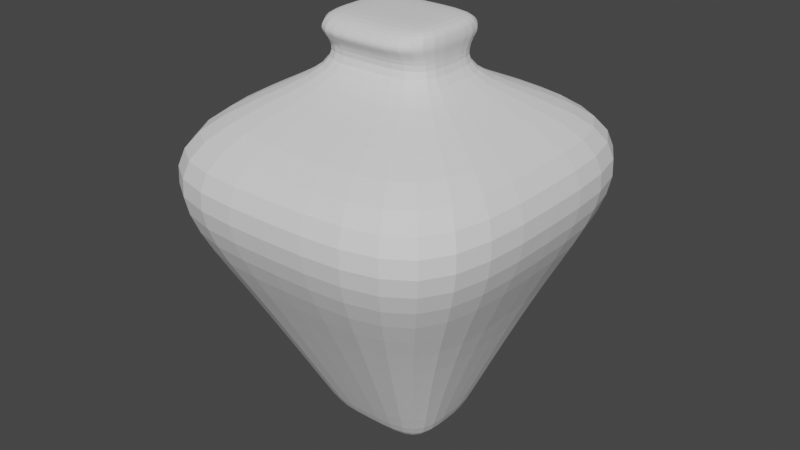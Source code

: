 # Source: Vase_1.blend  (saved by Blender 4.2.66; exported with 4.5.12 LTS)
import bpy
from mathutils import Matrix  # noqa: F401  (used for matrix-valued properties, if any)

bpy.ops.wm.read_factory_settings(use_empty=True)
scene = bpy.context.scene
scene.name = 'Scene'

# ---- collections
col_collection = bpy.data.collections.new('Collection'); scene.collection.children.link(col_collection)

# ---- world
world_world = bpy.data.worlds.new('World'); scene.world = world_world
world_world.use_nodes = True; world_world.node_tree.nodes.clear()
_N = world_world.node_tree.nodes; _L = world_world.node_tree.links
n0 = _N.new('ShaderNodeOutputWorld'); n0.name = 'World Output'; n0.location = (300, 300)
n1 = _N.new('ShaderNodeBackground'); n1.name = 'Background'; n1.location = (10, 300)
n1.inputs[0].default_value = (0.05088, 0.05088, 0.05088, 1.0)
_L.new(n1.outputs[0], n0.inputs[0])
n0.is_active_output = True
world_world.color = (0.05088, 0.05088, 0.05088)
world_world.use_sun_shadow = False
world_world.sun_shadow_jitter_overblur = 0.0

# ---- meshes
me_cube_001 = bpy.data.meshes.new('Cube.001')
me_cube_001.from_pydata([(-2.335, -1.447, -3.526), (-2.313, 0.0, -3.526), (0.0, -1.469, -3.526), (0.0, -1.469, 0.5356), (0.0, 0.0, -3.526), (0.0, -1.994, 0.985), (-2.313, 0.0, 0.5356), (-2.324, -1.458, 0.5357), (-7.008, -6.138, -0.7514), (0.0, -6.138, -0.7517), (-7.008, 0.0, -0.7517), (-6.886, -6.031, 0.03878), (0.0, -6.031, 0.03831), (-6.886, 0.0, 0.03831), (0.0, -4.557, -1.624), (-5.203, 0.0, -1.624), (-5.203, -4.557, -1.625), (0.0, -1.469, 0.8655), (0.0, -1.469, 1.179), (-2.313, 0.0, 0.8655), (-2.323, -1.459, 0.8656), (-2.5, 0.0, 0.9755), (-2.44, -1.929, 0.9839), (-2.4, -1.907, 1.066), (-2.313, 0.0, 1.179), (0.0, 0.0, 1.179), (-2.322, -1.46, 1.179), (-2.5, 0.0, 1.058), (0.0, -1.932, 1.065), (0.0, -1.81, -3.316), (-2.632, 0.0, -3.316), (-2.652, -1.79, -3.316)], [], [(11, 7, 6, 13), (1, 4, 2, 0), (6, 7, 20, 19), (12, 3, 7, 11), (14, 9, 8, 16), (16, 8, 10, 15), (9, 12, 11, 8), (8, 11, 13, 10), (31, 16, 15, 30), (29, 14, 16, 31), (19, 20, 22, 21), (7, 3, 17, 20), (27, 23, 26, 24), (20, 17, 5, 22), (23, 28, 18, 26), (25, 24, 26, 18), (22, 5, 28, 23), (21, 22, 23, 27), (2, 29, 31, 0), (0, 31, 30, 1)])
_uv = me_cube_001.uv_layers.new(name='UVMap')
_uv.uv.foreach_set('vector', [0.5619, 0.0, 0.625, 0.0, 0.625, 0.25, 0.5619, 0.25, 0.125, 0.5, 0.375, 0.5, 0.375, 0.75, 0.125, 0.75, 0.625, 0.25, 0.625, 0.0, 0.625, 0.0, 0.625, 0.25, 0.5619, 0.75, 0.625, 0.75, 0.625, 1.0, 0.5619, 1.0, 0.4375, 0.75, 0.5, 0.75, 0.5, 1.0, 0.4375, 1.0, 0.4375, 0.0, 0.5, 0.0, 0.5, 0.25, 0.4375, 0.25, 0.5, 0.75, 0.5619, 0.75, 0.5619, 1.0, 0.5, 1.0, 0.5, 0.0, 0.5619, 0.0, 0.5619, 0.25, 0.5, 0.25, 0.3819, 0.0, 0.4375, 0.0, 0.4375, 0.25, 0.3819, 0.25, 0.3819, 0.75, 0.4375, 0.75, 0.4375, 1.0, 0.3819, 1.0, 0.625, 0.25, 0.625, 0.0, 0.625, 0.0, 0.625, 0.25, 0.625, 1.0, 0.625, 0.75, 0.625, 0.75, 0.625, 1.0, 0.625, 0.25, 0.625, 0.0, 0.625, 0.0, 0.625, 0.25, 0.625, 1.0, 0.625, 0.75, 0.625, 0.75, 0.625, 1.0, 0.625, 1.0, 0.625, 0.75, 0.625, 0.75, 0.625, 1.0, 0.625, 0.5, 0.875, 0.5, 0.875, 0.75, 0.625, 0.75, 0.625, 1.0, 0.625, 0.75, 0.625, 0.75, 0.625, 1.0, 0.625, 0.25, 0.625, 0.0, 0.625, 0.0, 0.625, 0.25, 0.375, 0.75, 0.3819, 0.75, 0.3819, 1.0, 0.375, 1.0, 0.375, 0.0, 0.3819, 0.0, 0.3819, 0.25, 0.375, 0.25])
me_cube_001.update()

# ---- objects
ob_vase_1 = bpy.data.objects.new('Vase_1', me_cube_001)

# ---- transforms, parenting, visibility, modifiers, constraints
ob_vase_1.location = (0.0, 0.0, 0.0)
ob_vase_1.scale = (0.1705, 0.2037, 0.6201)
_m = ob_vase_1.modifiers.new('Mirror', 'MIRROR')
_m.use_axis = (True, True, False)
_m.use_clip = True
_m = ob_vase_1.modifiers.new('Subdivision', 'SUBSURF')
_m.levels = 2

# ---- collection membership
col_collection.objects.link(ob_vase_1)

# ---- scene / render settings (as saved in the file)
scene.frame_start = 0; scene.frame_end = 0; scene.frame_set(0)
scene.render.engine = 'BLENDER_EEVEE_NEXT'
scene.cycles.sampling_pattern = 'TABULATED_SOBOL'
scene.cycles.use_light_tree = False
scene.view_settings.view_transform = 'Filmic'
bpy.context.view_layer.update()

# ---- added for rendering (the .blend has no active camera and no usable light): camera, sun
cam_auto = bpy.data.cameras.new('AutoCamera')
cam_auto.lens = 50.0
cam_auto.sensor_width = 36.0
cam_auto.clip_end = 1000.0
ob_auto_camera = bpy.data.objects.new('AutoCamera', cam_auto)
scene.collection.objects.link(ob_auto_camera)
ob_auto_camera.location = (4.18689, -5.02427, 2.62196)
ob_auto_camera.rotation_euler = (1.09748, -7.21219e-08, 0.694738)
scene.camera = ob_auto_camera
light_auto_sun = bpy.data.lights.new('AutoSun', 'SUN')
light_auto_sun.energy = 3.0
light_auto_sun.angle = 0.0523599
ob_auto_sun = bpy.data.objects.new('AutoSun', light_auto_sun)
scene.collection.objects.link(ob_auto_sun)
ob_auto_sun.rotation_euler = (0.872665, 0.174533, 0.523599)
bpy.context.view_layer.update()
